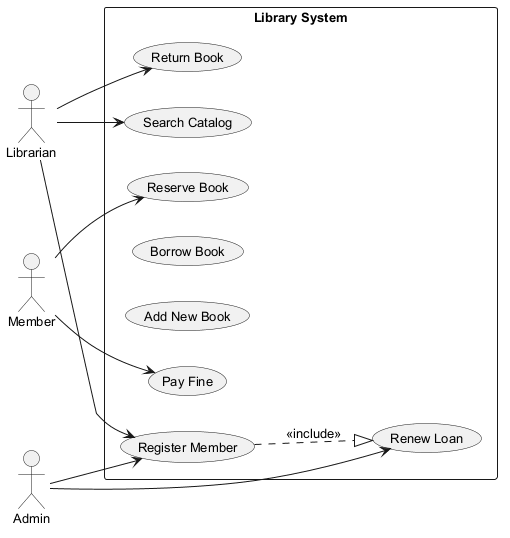

The diagram above was rendered by PlantUML. Its source (embedded in the PNG):
@startuml
skinparam backgroundColor #FFFFFF
skinparam classBackgroundColor #F1F8E9
skinparam classBorderColor #33691E
skinparam defaultFontSize 13
left to right direction
actor "Librarian" as Librarian
actor "Member" as Member
actor "Admin" as Admin
rectangle "Library System" {
  usecase "Search Catalog" as UC_SearchCatalog
  usecase "Register Member" as UC_RegisterMember
  usecase "Renew Loan" as UC_RenewLoan
  usecase "Reserve Book" as UC_ReserveBook
  usecase "Borrow Book" as UC_BorrowBook
  usecase "Add New Book" as UC_AddNewBook
  usecase "Return Book" as UC_ReturnBook
  usecase "Pay Fine" as UC_PayFine
}
Librarian --> UC_SearchCatalog
Librarian --> UC_RegisterMember
Librarian --> UC_ReturnBook
Member --> UC_PayFine
Member --> UC_ReserveBook
Admin --> UC_RenewLoan
Admin --> UC_RegisterMember
UC_RegisterMember ..|> UC_RenewLoan : <<include>>
@enduml